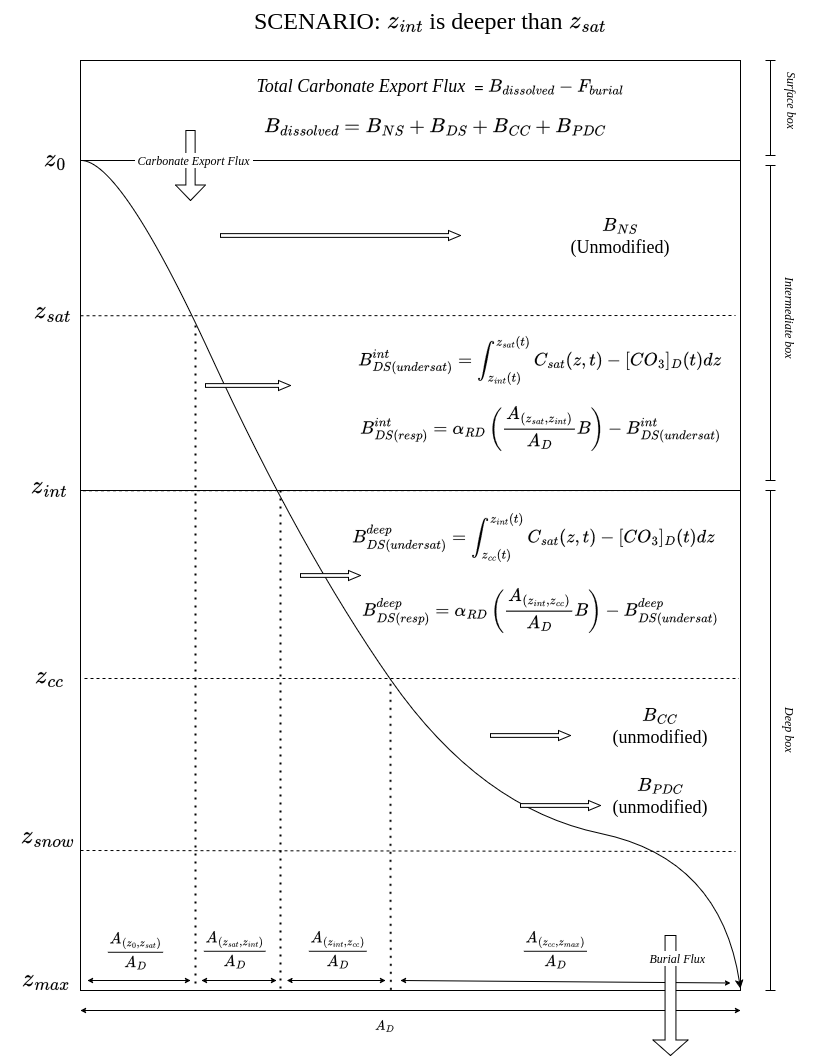

The diagram above was exported from draw.io. Its source (the exported page's mxGraphModel, read from the mxfile embedded in the PNG):
<mxGraphModel dx="2803" dy="3597" grid="1" gridSize="10" guides="1" tooltips="1" connect="1" arrows="1" fold="1" page="1" pageScale="1" pageWidth="850" pageHeight="1100" math="1" shadow="0">
  <root>
    <mxCell id="0" />
    <mxCell id="1" parent="0" />
    <mxCell id="Fcb5MaTLU_QsJOg_fU4k-1" parent="1" style="whiteSpace=wrap;html=1;" value="" vertex="1">
      <mxGeometry height="100" width="660" x="95" y="-2115" as="geometry" />
    </mxCell>
    <mxCell id="Fcb5MaTLU_QsJOg_fU4k-2" parent="1" style="whiteSpace=wrap;html=1;" value="" vertex="1">
      <mxGeometry height="330" width="660" x="95" y="-2015" as="geometry" />
    </mxCell>
    <mxCell id="Fcb5MaTLU_QsJOg_fU4k-3" parent="1" style="whiteSpace=wrap;html=1;fontStyle=1" value="" vertex="1">
      <mxGeometry height="500" width="660" x="95" y="-1685" as="geometry" />
    </mxCell>
    <mxCell id="Fcb5MaTLU_QsJOg_fU4k-4" parent="1" style="text;html=1;whiteSpace=wrap;strokeColor=none;fillColor=none;align=center;verticalAlign=middle;rounded=0;" value="&lt;div&gt;&lt;font face=&quot;Times New Roman&quot; style=&quot;font-size: 18px;&quot;&gt;&lt;i&gt;Total Carbonate Export Flux&lt;/i&gt;&lt;/font&gt;&lt;font size=&quot;3&quot;&gt;&amp;nbsp; = \(B_{dissolved} - F_{burial}\)&lt;/font&gt;&lt;/div&gt;" vertex="1">
      <mxGeometry height="50" width="470" x="220" y="-2115" as="geometry" />
    </mxCell>
    <mxCell id="Fcb5MaTLU_QsJOg_fU4k-5" parent="1" style="text;html=1;whiteSpace=wrap;strokeColor=none;fillColor=none;align=center;verticalAlign=middle;rounded=0;" value="&lt;div&gt;&lt;font style=&quot;font-size: 18px;&quot;&gt;\( B_{dissolved} = B_{NS} +&amp;nbsp;B_{DS} +&amp;nbsp;&amp;nbsp;B_{CC}&amp;nbsp; +&amp;nbsp;B_{PDC} \)&lt;/font&gt;&lt;/div&gt;" vertex="1">
      <mxGeometry height="30" width="480" x="210" y="-2065" as="geometry" />
    </mxCell>
    <mxCell id="Fcb5MaTLU_QsJOg_fU4k-6" parent="1" style="text;html=1;whiteSpace=wrap;strokeColor=none;fillColor=none;align=center;verticalAlign=middle;rounded=0;" value="&lt;div&gt;&lt;font style=&quot;font-size: 18px;&quot; face=&quot;Times New Roman&quot;&gt;\(B_{NS}\)&lt;/font&gt;&lt;/div&gt;&lt;div&gt;&lt;font style=&quot;font-size: 18px;&quot; face=&quot;Times New Roman&quot;&gt;(Unmodified)&lt;/font&gt;&lt;/div&gt;" vertex="1">
      <mxGeometry height="130" width="360" x="455" y="-2005" as="geometry" />
    </mxCell>
    <mxCell id="Fcb5MaTLU_QsJOg_fU4k-7" parent="1" style="text;html=1;whiteSpace=wrap;strokeColor=none;fillColor=none;align=center;verticalAlign=middle;rounded=0;" value="&lt;font style=&quot;font-size: 16px;&quot;&gt;$$B^{ int}_{DS(resp)} = \alpha_{RD} \left( \frac{A_{(z_{sat}, z_{int})}}{A_{D}} B \right) - B^{int}_{DS (undersat)}$$&lt;/font&gt;" vertex="1">
      <mxGeometry height="125" width="400" x="355" y="-1810" as="geometry" />
    </mxCell>
    <mxCell id="Fcb5MaTLU_QsJOg_fU4k-8" parent="1" style="text;html=1;whiteSpace=wrap;strokeColor=none;fillColor=none;align=center;verticalAlign=middle;rounded=0;" value="&lt;font face=&quot;Times New Roman&quot; style=&quot;font-size: 24px;&quot;&gt;$$z_{int}$$&lt;/font&gt;" vertex="1">
      <mxGeometry height="30" width="75" x="27.5" y="-1705" as="geometry" />
    </mxCell>
    <mxCell id="Fcb5MaTLU_QsJOg_fU4k-9" parent="1" style="text;html=1;whiteSpace=wrap;strokeColor=none;fillColor=none;align=center;verticalAlign=middle;rounded=0;" value="&lt;font face=&quot;Times New Roman&quot; style=&quot;font-size: 24px;&quot;&gt;SCENARIO: \(z_{int}\) is deeper than \(z_{sat}\)&lt;/font&gt;" vertex="1">
      <mxGeometry height="30" width="440" x="225" y="-2170" as="geometry" />
    </mxCell>
    <mxCell id="Fcb5MaTLU_QsJOg_fU4k-10" edge="1" parent="1" style="endArrow=none;dashed=1;html=1;rounded=0;entryX=0.997;entryY=0.222;entryDx=0;entryDy=0;entryPerimeter=0;" value="">
      <mxGeometry height="50" relative="1" width="50" as="geometry">
        <mxPoint x="97.5" y="-1684.74" as="sourcePoint" />
        <mxPoint x="752.52" y="-1685" as="targetPoint" />
      </mxGeometry>
    </mxCell>
    <mxCell id="Fcb5MaTLU_QsJOg_fU4k-11" parent="1" style="shape=crossbar;whiteSpace=wrap;html=1;rounded=1;direction=south;" value="" vertex="1">
      <mxGeometry height="315" width="10" x="780" y="-2010" as="geometry" />
    </mxCell>
    <mxCell id="Fcb5MaTLU_QsJOg_fU4k-12" parent="1" style="shape=crossbar;whiteSpace=wrap;html=1;rounded=1;direction=south;" value="" vertex="1">
      <mxGeometry height="500" width="10" x="780" y="-1685" as="geometry" />
    </mxCell>
    <mxCell id="Fcb5MaTLU_QsJOg_fU4k-13" edge="1" parent="1" style="endArrow=none;dashed=1;html=1;rounded=0;" value="">
      <mxGeometry height="50" relative="1" width="50" as="geometry">
        <mxPoint x="99" y="-1497" as="sourcePoint" />
        <mxPoint x="753.46" y="-1497" as="targetPoint" />
      </mxGeometry>
    </mxCell>
    <mxCell id="Fcb5MaTLU_QsJOg_fU4k-14" edge="1" parent="1" source="Fcb5MaTLU_QsJOg_fU4k-16" style="endArrow=none;dashed=1;html=1;rounded=0;exitX=1;exitY=1;exitDx=0;exitDy=0;" value="">
      <mxGeometry height="50" relative="1" width="50" as="geometry">
        <mxPoint x="120" y="-1324" as="sourcePoint" />
        <mxPoint x="750" y="-1324" as="targetPoint" />
      </mxGeometry>
    </mxCell>
    <mxCell id="Fcb5MaTLU_QsJOg_fU4k-15" parent="1" style="text;html=1;whiteSpace=wrap;strokeColor=none;fillColor=none;align=center;verticalAlign=middle;rounded=0;" value="&lt;font face=&quot;Times New Roman&quot; style=&quot;font-size: 24px;&quot;&gt;$$z_{cc}$$&lt;/font&gt;" vertex="1">
      <mxGeometry height="30" width="65" x="32.5" y="-1515" as="geometry" />
    </mxCell>
    <mxCell id="Fcb5MaTLU_QsJOg_fU4k-16" parent="1" style="text;html=1;whiteSpace=wrap;strokeColor=none;fillColor=none;align=center;verticalAlign=middle;rounded=0;" value="&lt;font face=&quot;Times New Roman&quot; style=&quot;font-size: 24px;&quot;&gt;$$z_{snow}$$&lt;/font&gt;" vertex="1">
      <mxGeometry height="30" width="65" x="30" y="-1355" as="geometry" />
    </mxCell>
    <mxCell id="Fcb5MaTLU_QsJOg_fU4k-17" edge="1" parent="1" source="Fcb5MaTLU_QsJOg_fU4k-2" style="curved=1;endArrow=classic;html=1;rounded=0;exitX=0;exitY=0;exitDx=0;exitDy=0;entryX=1;entryY=1;entryDx=0;entryDy=0;" value="">
      <mxGeometry height="50" relative="1" width="50" as="geometry">
        <Array as="points">
          <mxPoint x="135" y="-2016" />
          <mxPoint x="315" y="-1625" />
          <mxPoint x="495" y="-1367" />
          <mxPoint x="735" y="-1317" />
        </Array>
        <mxPoint x="95.00000000000023" y="-2017" as="sourcePoint" />
        <mxPoint x="755" y="-1187" as="targetPoint" />
      </mxGeometry>
    </mxCell>
    <mxCell id="Fcb5MaTLU_QsJOg_fU4k-18" parent="1" style="text;html=1;whiteSpace=wrap;strokeColor=none;fillColor=none;align=center;verticalAlign=middle;rounded=0;" value="&lt;div&gt;&lt;font style=&quot;font-size: 18px;&quot; face=&quot;Times New Roman&quot;&gt;\(B_{CC}\)&lt;/font&gt;&lt;/div&gt;&lt;div&gt;&lt;font style=&quot;font-size: 18px;&quot; face=&quot;Times New Roman&quot;&gt;(unmodified)&lt;/font&gt;&lt;/div&gt;" vertex="1">
      <mxGeometry height="130" width="220" x="565" y="-1515" as="geometry" />
    </mxCell>
    <mxCell id="Fcb5MaTLU_QsJOg_fU4k-19" parent="1" style="text;html=1;whiteSpace=wrap;strokeColor=none;fillColor=none;align=center;verticalAlign=middle;rounded=0;" value="&lt;div&gt;&lt;font style=&quot;font-size: 18px;&quot; face=&quot;Times New Roman&quot;&gt;\(B_{PDC}\)&lt;/font&gt;&lt;/div&gt;&lt;div&gt;&lt;font style=&quot;font-size: 18px;&quot; face=&quot;Times New Roman&quot;&gt;(unmodified)&lt;/font&gt;&lt;/div&gt;" vertex="1">
      <mxGeometry height="110" width="220" x="565" y="-1435" as="geometry" />
    </mxCell>
    <mxCell id="Fcb5MaTLU_QsJOg_fU4k-20" parent="1" style="text;whiteSpace=wrap;html=1;align=center;" value="&lt;div align=&quot;center&quot;&gt;&lt;font face=&quot;Times New Roman&quot; style=&quot;font-size: 24px;&quot;&gt;$$z_{sat}$$&lt;/font&gt;&lt;/div&gt;" vertex="1">
      <mxGeometry height="70" width="90" x="22.5" y="-1910" as="geometry" />
    </mxCell>
    <mxCell id="Fcb5MaTLU_QsJOg_fU4k-21" parent="1" style="text;whiteSpace=wrap;html=1;align=center;" value="&lt;div align=&quot;center&quot;&gt;&lt;font face=&quot;Times New Roman&quot; style=&quot;font-size: 24px;&quot;&gt;$$z_{0}$$&lt;/font&gt;&lt;/div&gt;" vertex="1">
      <mxGeometry height="50" width="100" x="20" y="-2062.5" as="geometry" />
    </mxCell>
    <mxCell id="Fcb5MaTLU_QsJOg_fU4k-22" parent="1" style="shape=crossbar;whiteSpace=wrap;html=1;rounded=1;direction=south;" value="" vertex="1">
      <mxGeometry height="95" width="10" x="780" y="-2115" as="geometry" />
    </mxCell>
    <mxCell id="Fcb5MaTLU_QsJOg_fU4k-23" parent="1" style="text;html=1;whiteSpace=wrap;strokeColor=none;fillColor=none;align=center;verticalAlign=middle;rounded=0;rotation=90;" value="&lt;i&gt;&lt;font face=&quot;Times New Roman&quot;&gt;Surface box&lt;/font&gt;&lt;/i&gt;" vertex="1">
      <mxGeometry height="35" width="150" x="732.5" y="-2092.5" as="geometry" />
    </mxCell>
    <mxCell id="Fcb5MaTLU_QsJOg_fU4k-24" parent="1" style="text;whiteSpace=wrap;html=1;rotation=90;" value="&lt;i&gt;&lt;font face=&quot;Times New Roman&quot;&gt;Intermediate box&lt;/font&gt;&lt;/i&gt;" vertex="1">
      <mxGeometry height="40" width="90" x="755" y="-1875" as="geometry" />
    </mxCell>
    <mxCell id="Fcb5MaTLU_QsJOg_fU4k-25" parent="1" style="html=1;shadow=0;dashed=0;align=center;verticalAlign=middle;shape=mxgraph.arrows2.arrow;dy=0.63;dx=12;notch=0;" value="" vertex="1">
      <mxGeometry height="10" width="240" x="235" y="-1945" as="geometry" />
    </mxCell>
    <mxCell id="Fcb5MaTLU_QsJOg_fU4k-26" parent="1" style="html=1;shadow=0;dashed=0;align=center;verticalAlign=middle;shape=mxgraph.arrows2.arrow;dy=0.63;dx=12;notch=0;" value="" vertex="1">
      <mxGeometry height="10" width="60" x="315" y="-1605" as="geometry" />
    </mxCell>
    <mxCell id="Fcb5MaTLU_QsJOg_fU4k-27" parent="1" style="html=1;shadow=0;dashed=0;align=center;verticalAlign=middle;shape=mxgraph.arrows2.arrow;dy=0.63;dx=12;notch=0;" value="" vertex="1">
      <mxGeometry height="10" width="85" x="220" y="-1795" as="geometry" />
    </mxCell>
    <mxCell id="Fcb5MaTLU_QsJOg_fU4k-28" parent="1" style="html=1;shadow=0;dashed=0;align=center;verticalAlign=middle;shape=mxgraph.arrows2.arrow;dy=0.63;dx=12;notch=0;" value="" vertex="1">
      <mxGeometry height="10" width="80" x="505" y="-1445" as="geometry" />
    </mxCell>
    <mxCell id="Fcb5MaTLU_QsJOg_fU4k-29" parent="1" style="html=1;shadow=0;dashed=0;align=center;verticalAlign=middle;shape=mxgraph.arrows2.arrow;dy=0.63;dx=12;notch=0;" value="" vertex="1">
      <mxGeometry height="10" width="80" x="535" y="-1375" as="geometry" />
    </mxCell>
    <mxCell id="Fcb5MaTLU_QsJOg_fU4k-30" edge="1" parent="1" style="endArrow=none;dashed=1;html=1;dashPattern=1 3;strokeWidth=2;rounded=0;" value="">
      <mxGeometry height="50" relative="1" width="50" as="geometry">
        <mxPoint x="210" y="-1850" as="sourcePoint" />
        <mxPoint x="210" y="-1190" as="targetPoint" />
      </mxGeometry>
    </mxCell>
    <mxCell id="Fcb5MaTLU_QsJOg_fU4k-31" parent="1" style="text;whiteSpace=wrap;html=1;rotation=90;" value="&lt;font face=&quot;Times New Roman&quot;&gt;&lt;i&gt;Deep box&lt;/i&gt;&lt;/font&gt;" vertex="1">
      <mxGeometry height="40" width="120" x="740" y="-1430" as="geometry" />
    </mxCell>
    <mxCell id="Fcb5MaTLU_QsJOg_fU4k-32" edge="1" parent="1" style="endArrow=none;dashed=1;html=1;dashPattern=1 3;strokeWidth=2;rounded=0;" value="">
      <mxGeometry height="50" relative="1" width="50" as="geometry">
        <mxPoint x="295" y="-1685" as="sourcePoint" />
        <mxPoint x="295" y="-1185" as="targetPoint" />
      </mxGeometry>
    </mxCell>
    <mxCell id="Fcb5MaTLU_QsJOg_fU4k-33" edge="1" parent="1" style="endArrow=none;dashed=1;html=1;dashPattern=1 3;strokeWidth=2;rounded=0;entryX=0.44;entryY=0.995;entryDx=0;entryDy=0;entryPerimeter=0;" value="">
      <mxGeometry height="50" relative="1" width="50" as="geometry">
        <Array as="points">
          <mxPoint x="405" y="-1281.65" />
        </Array>
        <mxPoint x="405" y="-1491.65" as="sourcePoint" />
        <mxPoint x="405.4000000000001" y="-1185" as="targetPoint" />
      </mxGeometry>
    </mxCell>
    <mxCell id="Fcb5MaTLU_QsJOg_fU4k-34" parent="1" style="text;whiteSpace=wrap;html=1;" value="&lt;font face=&quot;Times New Roman&quot; style=&quot;font-size: 24px;&quot;&gt;$$z_{max}$$&lt;/font&gt;" vertex="1">
      <mxGeometry height="50" width="180" x="35" y="-1242.5" as="geometry" />
    </mxCell>
    <mxCell id="Fcb5MaTLU_QsJOg_fU4k-35" edge="1" parent="1" style="edgeStyle=none;orthogonalLoop=1;jettySize=auto;html=1;endArrow=classic;startArrow=classic;endSize=3;startSize=3;rounded=0;" value="">
      <mxGeometry relative="1" width="100" as="geometry">
        <Array as="points" />
        <mxPoint x="102" y="-1195" as="sourcePoint" />
        <mxPoint x="205" y="-1195" as="targetPoint" />
      </mxGeometry>
    </mxCell>
    <mxCell id="Fcb5MaTLU_QsJOg_fU4k-36" edge="1" parent="1" style="edgeStyle=none;orthogonalLoop=1;jettySize=auto;html=1;endArrow=classic;startArrow=classic;endSize=3;startSize=3;rounded=0;" value="">
      <mxGeometry relative="1" width="100" as="geometry">
        <Array as="points" />
        <mxPoint x="216" y="-1195" as="sourcePoint" />
        <mxPoint x="291" y="-1195" as="targetPoint" />
      </mxGeometry>
    </mxCell>
    <mxCell id="Fcb5MaTLU_QsJOg_fU4k-37" edge="1" parent="1" style="edgeStyle=none;orthogonalLoop=1;jettySize=auto;html=1;endArrow=classic;startArrow=classic;endSize=3;startSize=3;rounded=0;" value="">
      <mxGeometry relative="1" width="100" as="geometry">
        <Array as="points" />
        <mxPoint x="301.5" y="-1195" as="sourcePoint" />
        <mxPoint x="400" y="-1195" as="targetPoint" />
      </mxGeometry>
    </mxCell>
    <mxCell id="Fcb5MaTLU_QsJOg_fU4k-38" edge="1" parent="1" style="edgeStyle=none;orthogonalLoop=1;jettySize=auto;html=1;endArrow=classic;startArrow=classic;endSize=3;startSize=3;rounded=0;entryX=0.985;entryY=0.985;entryDx=0;entryDy=0;entryPerimeter=0;" target="Fcb5MaTLU_QsJOg_fU4k-3" value="">
      <mxGeometry relative="1" width="100" as="geometry">
        <Array as="points" />
        <mxPoint x="415" y="-1195" as="sourcePoint" />
        <mxPoint x="601" y="-1195" as="targetPoint" />
      </mxGeometry>
    </mxCell>
    <mxCell id="Fcb5MaTLU_QsJOg_fU4k-39" parent="1" style="text;html=1;whiteSpace=wrap;strokeColor=none;fillColor=none;align=center;verticalAlign=middle;rounded=0;" value="&lt;font style=&quot;font-size: 14px;&quot;&gt;$$\frac{A_{(z_0, z_{sat})}}{A_{D}}$$&lt;/font&gt;" vertex="1">
      <mxGeometry height="50" width="95" x="102.5" y="-1250" as="geometry" />
    </mxCell>
    <mxCell id="Fcb5MaTLU_QsJOg_fU4k-40" parent="1" style="text;whiteSpace=wrap;html=1;" value="&lt;font style=&quot;font-size: 14px;&quot;&gt;$$\frac{A_{(z_{sat}, z_{int})}}{A_{D}}$$&lt;/font&gt;" vertex="1">
      <mxGeometry height="80" width="65" x="215" y="-1265" as="geometry" />
    </mxCell>
    <mxCell id="Fcb5MaTLU_QsJOg_fU4k-41" parent="1" style="text;whiteSpace=wrap;html=1;" value="&lt;font style=&quot;font-size: 14px;&quot;&gt;$$\frac{A_{(z_{int}, z_{cc})}}{A_{D}}$$&lt;/font&gt;" vertex="1">
      <mxGeometry height="40" width="50" x="320" y="-1265" as="geometry" />
    </mxCell>
    <mxCell id="Fcb5MaTLU_QsJOg_fU4k-42" parent="1" style="text;whiteSpace=wrap;html=1;" value="&lt;font style=&quot;font-size: 14px;&quot;&gt;$$\frac{A_{(z_{cc}, z_{max})}}{A_{D}}$$&lt;/font&gt;" vertex="1">
      <mxGeometry height="40" width="240" x="535" y="-1265" as="geometry" />
    </mxCell>
    <mxCell id="Fcb5MaTLU_QsJOg_fU4k-43" edge="1" parent="1" style="edgeStyle=none;orthogonalLoop=1;jettySize=auto;html=1;endArrow=classic;startArrow=classic;endSize=3;startSize=3;rounded=0;" value="">
      <mxGeometry relative="1" width="100" as="geometry">
        <Array as="points" />
        <mxPoint x="95" y="-1165" as="sourcePoint" />
        <mxPoint x="755" y="-1165" as="targetPoint" />
      </mxGeometry>
    </mxCell>
    <mxCell id="Fcb5MaTLU_QsJOg_fU4k-44" parent="1" style="text;html=1;whiteSpace=wrap;strokeColor=none;fillColor=none;align=center;verticalAlign=middle;rounded=0;" value="$$A_D$$" vertex="1">
      <mxGeometry height="30" width="60" x="370" y="-1165" as="geometry" />
    </mxCell>
    <mxCell id="Fcb5MaTLU_QsJOg_fU4k-45" parent="1" style="html=1;shadow=0;dashed=0;align=center;verticalAlign=middle;shape=mxgraph.arrows2.arrow;dy=0.69;dx=15.49;direction=south;notch=0;" value="" vertex="1">
      <mxGeometry height="70" width="30" x="190" y="-2045" as="geometry" />
    </mxCell>
    <mxCell id="Fcb5MaTLU_QsJOg_fU4k-46" parent="1" style="text;html=1;strokeColor=none;fillColor=none;align=center;verticalAlign=middle;rounded=0;labelBackgroundColor=default;fontFamily=Times New Roman;" value="&lt;i&gt;&amp;nbsp;Carbonate Export Flux&amp;nbsp;&lt;/i&gt;" vertex="1">
      <mxGeometry height="40" width="135" x="140" y="-2035" as="geometry" />
    </mxCell>
    <mxCell id="Fcb5MaTLU_QsJOg_fU4k-47" parent="1" style="html=1;shadow=0;dashed=0;align=center;verticalAlign=middle;shape=mxgraph.arrows2.arrow;dy=0.69;dx=15.49;direction=south;notch=0;" value="" vertex="1">
      <mxGeometry height="120" width="35" x="667.5" y="-1240" as="geometry" />
    </mxCell>
    <mxCell id="Fcb5MaTLU_QsJOg_fU4k-48" parent="1" style="text;html=1;strokeColor=none;fillColor=none;align=center;verticalAlign=middle;rounded=0;labelBackgroundColor=default;whiteSpace=wrap;spacing=0;" value="&lt;i&gt;&lt;font face=&quot;Times New Roman&quot;&gt;&amp;nbsp;Burial Flux&lt;/font&gt;&amp;nbsp;&lt;/i&gt;" vertex="1">
      <mxGeometry height="35" width="155" x="615" y="-1235" as="geometry" />
    </mxCell>
    <mxCell id="Fcb5MaTLU_QsJOg_fU4k-49" edge="1" parent="1" style="endArrow=none;dashed=1;html=1;rounded=0;entryX=0.997;entryY=0.222;entryDx=0;entryDy=0;entryPerimeter=0;" value="">
      <mxGeometry height="50" relative="1" width="50" as="geometry">
        <mxPoint x="95" y="-1859.74" as="sourcePoint" />
        <mxPoint x="750.02" y="-1860" as="targetPoint" />
      </mxGeometry>
    </mxCell>
    <mxCell id="Fcb5MaTLU_QsJOg_fU4k-50" parent="1" style="text;html=1;whiteSpace=wrap;strokeColor=none;fillColor=none;align=center;verticalAlign=middle;rounded=0;" value="&lt;font style=&quot;font-size: 16px;&quot;&gt;$$B^{int}_{DS(undersat)} = \int^{z_{sat}(t)}_{z_{int}(t)} C_{sat}(z, t) - [CO_3]_D(t)dz$$&lt;/font&gt;" vertex="1">
      <mxGeometry height="110" width="310" x="400" y="-1870" as="geometry" />
    </mxCell>
    <mxCell id="Fcb5MaTLU_QsJOg_fU4k-51" parent="1" style="text;whiteSpace=wrap;html=1;" value="&lt;font style=&quot;font-size: 16px;&quot;&gt;$$B^{deep}_{DS(undersat)} = \int^{z_{int}(t)}_{z_{cc}(t)} C_{sat}(z, t) - [CO_3]_D(t)dz$$&lt;/font&gt;" vertex="1">
      <mxGeometry height="60" width="380" x="365" y="-1685" as="geometry" />
    </mxCell>
    <mxCell id="Fcb5MaTLU_QsJOg_fU4k-52" parent="1" style="text;whiteSpace=wrap;html=1;" value="&lt;font style=&quot;font-size: 16px;&quot;&gt;$$B^{ deep}_{DS(resp)} = \alpha_{RD} \left( \frac{A_{(z_{int}, z_{cc})}}{A_{D}} B \right) - B^{deep}_{DS (undersat)}$$&lt;/font&gt;" vertex="1">
      <mxGeometry height="60" width="440" x="375" y="-1610" as="geometry" />
    </mxCell>
  </root>
</mxGraphModel>